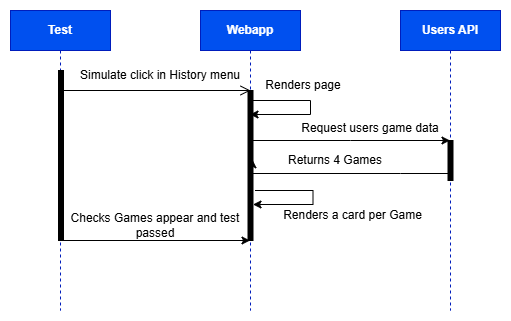

The diagram above was exported from draw.io. Its source (the exported page's mxGraphModel, read from the mxfile embedded in the PNG):
<mxGraphModel dx="1030" dy="562" grid="1" gridSize="10" guides="1" tooltips="1" connect="1" arrows="1" fold="1" page="1" pageScale="1" pageWidth="827" pageHeight="1169" math="0" shadow="0">
  <root>
    <mxCell id="0" />
    <mxCell id="1" parent="0" />
    <mxCell id="RZcBkVsTvgUDCnsJHHoy-1" parent="1" style="shape=umlLifeline;perimeter=lifelinePerimeter;whiteSpace=wrap;html=1;container=1;dropTarget=0;collapsible=0;recursiveResize=0;outlineConnect=0;portConstraint=eastwest;newEdgeStyle={&quot;curved&quot;:0,&quot;rounded&quot;:0};fillColor=#0050ef;fontColor=#ffffff;strokeColor=#001DBC;" value="&lt;b&gt;Test&lt;/b&gt;" vertex="1">
      <mxGeometry height="300" width="100" x="110" y="70" as="geometry" />
    </mxCell>
    <mxCell id="RZcBkVsTvgUDCnsJHHoy-2" parent="1" style="html=1;points=[];perimeter=orthogonalPerimeter;fillColor=strokeColor;" value="" vertex="1">
      <mxGeometry height="170" width="5" x="158" y="130" as="geometry" />
    </mxCell>
    <mxCell id="RZcBkVsTvgUDCnsJHHoy-3" parent="1" style="shape=umlLifeline;perimeter=lifelinePerimeter;whiteSpace=wrap;html=1;container=1;dropTarget=0;collapsible=0;recursiveResize=0;outlineConnect=0;portConstraint=eastwest;newEdgeStyle={&quot;curved&quot;:0,&quot;rounded&quot;:0};fillColor=#0050ef;fontColor=#ffffff;strokeColor=#001DBC;" value="&lt;b&gt;Webapp&lt;/b&gt;" vertex="1">
      <mxGeometry height="300" width="100" x="300" y="70" as="geometry" />
    </mxCell>
    <mxCell id="RZcBkVsTvgUDCnsJHHoy-4" parent="1" style="shape=umlLifeline;perimeter=lifelinePerimeter;whiteSpace=wrap;html=1;container=1;dropTarget=0;collapsible=0;recursiveResize=0;outlineConnect=0;portConstraint=eastwest;newEdgeStyle={&quot;curved&quot;:0,&quot;rounded&quot;:0};fillColor=#0050ef;fontColor=#ffffff;strokeColor=#001DBC;" value="&lt;b&gt;Users API&lt;/b&gt;" vertex="1">
      <mxGeometry height="300" width="100" x="500" y="70" as="geometry" />
    </mxCell>
    <mxCell id="RZcBkVsTvgUDCnsJHHoy-5" edge="1" parent="1" style="endArrow=open;startArrow=none;endFill=0;startFill=0;endSize=8;html=1;verticalAlign=bottom;labelBackgroundColor=none;strokeWidth=1;rounded=0;entryX=1;entryY=1;entryDx=0;entryDy=0;" target="RZcBkVsTvgUDCnsJHHoy-6" value="">
      <mxGeometry relative="1" width="160" as="geometry">
        <mxPoint x="158" y="150" as="sourcePoint" />
        <mxPoint x="318" y="150" as="targetPoint" />
      </mxGeometry>
    </mxCell>
    <mxCell id="RZcBkVsTvgUDCnsJHHoy-6" parent="1" style="text;html=1;whiteSpace=wrap;strokeColor=none;fillColor=none;align=center;verticalAlign=middle;rounded=0;" value="Simulate click in History menu" vertex="1">
      <mxGeometry height="30" width="180" x="170" y="120" as="geometry" />
    </mxCell>
    <mxCell id="RZcBkVsTvgUDCnsJHHoy-9" edge="1" parent="1" source="RZcBkVsTvgUDCnsJHHoy-7" style="edgeStyle=orthogonalEdgeStyle;rounded=0;orthogonalLoop=1;jettySize=auto;html=1;exitX=0.86;exitY=0.029;exitDx=0;exitDy=0;exitPerimeter=0;" target="RZcBkVsTvgUDCnsJHHoy-3">
      <mxGeometry relative="1" as="geometry">
        <Array as="points">
          <mxPoint x="352" y="160" />
          <mxPoint x="410" y="160" />
          <mxPoint x="410" y="174" />
        </Array>
      </mxGeometry>
    </mxCell>
    <mxCell id="RZcBkVsTvgUDCnsJHHoy-7" parent="1" style="html=1;points=[];perimeter=orthogonalPerimeter;fillColor=strokeColor;" value="" vertex="1">
      <mxGeometry height="150" width="5" x="347.5" y="150" as="geometry" />
    </mxCell>
    <mxCell id="RZcBkVsTvgUDCnsJHHoy-10" parent="1" style="text;html=1;whiteSpace=wrap;strokeColor=none;fillColor=none;align=center;verticalAlign=middle;rounded=0;" value="Renders page" vertex="1">
      <mxGeometry height="30" width="100" x="352.5" y="130" as="geometry" />
    </mxCell>
    <mxCell id="RZcBkVsTvgUDCnsJHHoy-11" edge="1" parent="1" source="RZcBkVsTvgUDCnsJHHoy-3" style="endArrow=classic;html=1;rounded=0;" target="RZcBkVsTvgUDCnsJHHoy-4" value="">
      <mxGeometry height="50" relative="1" width="50" as="geometry">
        <Array as="points">
          <mxPoint x="450" y="200" />
        </Array>
        <mxPoint x="410" y="230" as="sourcePoint" />
        <mxPoint x="460" y="180" as="targetPoint" />
      </mxGeometry>
    </mxCell>
    <mxCell id="RZcBkVsTvgUDCnsJHHoy-12" parent="1" style="text;html=1;whiteSpace=wrap;strokeColor=none;fillColor=none;align=center;verticalAlign=middle;rounded=0;" value="Request users game data" vertex="1">
      <mxGeometry height="15" width="140" x="400" y="180" as="geometry" />
    </mxCell>
    <mxCell id="RZcBkVsTvgUDCnsJHHoy-13" parent="1" style="html=1;points=[];perimeter=orthogonalPerimeter;fillColor=strokeColor;" value="" vertex="1">
      <mxGeometry height="40" width="5" x="547.5" y="200" as="geometry" />
    </mxCell>
    <mxCell id="RZcBkVsTvgUDCnsJHHoy-14" edge="1" parent="1" source="RZcBkVsTvgUDCnsJHHoy-13" style="edgeStyle=orthogonalEdgeStyle;rounded=0;orthogonalLoop=1;jettySize=auto;html=1;entryX=0.9;entryY=0.462;entryDx=0;entryDy=0;entryPerimeter=0;" target="RZcBkVsTvgUDCnsJHHoy-7">
      <mxGeometry relative="1" as="geometry">
        <Array as="points">
          <mxPoint x="500" y="233" />
          <mxPoint x="500" y="233" />
        </Array>
      </mxGeometry>
    </mxCell>
    <mxCell id="RZcBkVsTvgUDCnsJHHoy-17" parent="1" style="text;html=1;whiteSpace=wrap;strokeColor=none;fillColor=none;align=center;verticalAlign=middle;rounded=0;" value="Returns 4 Games" vertex="1">
      <mxGeometry height="30" width="150" x="360" y="205" as="geometry" />
    </mxCell>
    <mxCell id="RZcBkVsTvgUDCnsJHHoy-18" edge="1" parent="1" style="edgeStyle=orthogonalEdgeStyle;rounded=0;orthogonalLoop=1;jettySize=auto;html=1;">
      <mxGeometry relative="1" as="geometry">
        <Array as="points">
          <mxPoint x="354.5" y="250" />
          <mxPoint x="412.5" y="250" />
          <mxPoint x="412.5" y="264" />
        </Array>
        <mxPoint x="354.5" y="250" as="sourcePoint" />
        <mxPoint x="352.5" y="264" as="targetPoint" />
      </mxGeometry>
    </mxCell>
    <mxCell id="RZcBkVsTvgUDCnsJHHoy-19" parent="1" style="text;html=1;whiteSpace=wrap;strokeColor=none;fillColor=none;align=center;verticalAlign=middle;rounded=0;" value="Renders a card per Game" vertex="1">
      <mxGeometry height="30" width="145" x="380" y="260" as="geometry" />
    </mxCell>
    <mxCell id="RZcBkVsTvgUDCnsJHHoy-20" edge="1" parent="1" source="RZcBkVsTvgUDCnsJHHoy-3" style="endArrow=classic;html=1;rounded=0;" target="RZcBkVsTvgUDCnsJHHoy-3" value="">
      <mxGeometry height="50" relative="1" width="50" as="geometry">
        <Array as="points">
          <mxPoint x="220" y="300" />
          <mxPoint x="160" y="300" />
        </Array>
        <mxPoint x="250" y="330" as="sourcePoint" />
        <mxPoint x="300" y="280" as="targetPoint" />
      </mxGeometry>
    </mxCell>
    <mxCell id="RZcBkVsTvgUDCnsJHHoy-22" parent="1" style="text;html=1;whiteSpace=wrap;strokeColor=none;fillColor=none;align=center;verticalAlign=middle;rounded=0;" value="Checks Games appear and test passed" vertex="1">
      <mxGeometry height="30" width="190" x="160" y="270" as="geometry" />
    </mxCell>
  </root>
</mxGraphModel>